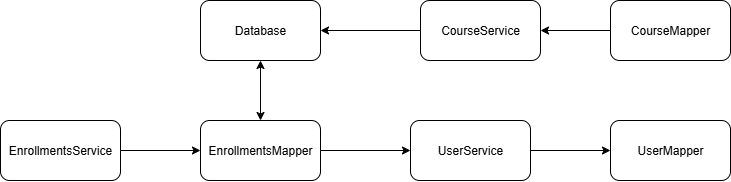

The diagram above was exported from draw.io. Its source (the exported page's mxGraphModel, read from the mxfile embedded in the PNG):
<mxGraphModel dx="840" dy="938" grid="1" gridSize="10" guides="1" tooltips="1" connect="1" arrows="1" fold="1" page="1" pageScale="1" pageWidth="850" pageHeight="1100" math="0" shadow="0">
  <root>
    <mxCell id="0" />
    <mxCell id="1" parent="0" />
    <mxCell id="xAqDUhRkyi5PWOLRowke-5" style="edgeStyle=orthogonalEdgeStyle;rounded=0;orthogonalLoop=1;jettySize=auto;html=1;exitX=1;exitY=0.5;exitDx=0;exitDy=0;entryX=0;entryY=0.5;entryDx=0;entryDy=0;" parent="1" source="xAqDUhRkyi5PWOLRowke-1" target="xAqDUhRkyi5PWOLRowke-2" edge="1">
      <mxGeometry relative="1" as="geometry" />
    </mxCell>
    <mxCell id="xAqDUhRkyi5PWOLRowke-1" value="EnrollmentsService" style="rounded=1;whiteSpace=wrap;html=1;" parent="1" vertex="1">
      <mxGeometry x="190" y="240" width="120" height="60" as="geometry" />
    </mxCell>
    <mxCell id="xAqDUhRkyi5PWOLRowke-8" style="edgeStyle=orthogonalEdgeStyle;rounded=0;orthogonalLoop=1;jettySize=auto;html=1;exitX=1;exitY=0.5;exitDx=0;exitDy=0;" parent="1" source="xAqDUhRkyi5PWOLRowke-2" target="xAqDUhRkyi5PWOLRowke-3" edge="1">
      <mxGeometry relative="1" as="geometry" />
    </mxCell>
    <mxCell id="xAqDUhRkyi5PWOLRowke-2" value="EnrollmentsMapper" style="rounded=1;whiteSpace=wrap;html=1;" parent="1" vertex="1">
      <mxGeometry x="390" y="240" width="120" height="60" as="geometry" />
    </mxCell>
    <mxCell id="75vHlCWM45zYpbFak8Ll-2" style="edgeStyle=orthogonalEdgeStyle;rounded=0;orthogonalLoop=1;jettySize=auto;html=1;exitX=1;exitY=0.5;exitDx=0;exitDy=0;entryX=0;entryY=0.5;entryDx=0;entryDy=0;" edge="1" parent="1" source="xAqDUhRkyi5PWOLRowke-3" target="75vHlCWM45zYpbFak8Ll-1">
      <mxGeometry relative="1" as="geometry" />
    </mxCell>
    <mxCell id="xAqDUhRkyi5PWOLRowke-3" value="UserService" style="rounded=1;whiteSpace=wrap;html=1;" parent="1" vertex="1">
      <mxGeometry x="600" y="240" width="120" height="60" as="geometry" />
    </mxCell>
    <mxCell id="xAqDUhRkyi5PWOLRowke-4" value="Database" style="rounded=1;whiteSpace=wrap;html=1;" parent="1" vertex="1">
      <mxGeometry x="390" y="120" width="120" height="60" as="geometry" />
    </mxCell>
    <mxCell id="xAqDUhRkyi5PWOLRowke-7" value="" style="endArrow=classic;startArrow=classic;html=1;rounded=0;entryX=0.5;entryY=1;entryDx=0;entryDy=0;exitX=0.5;exitY=0;exitDx=0;exitDy=0;" parent="1" source="xAqDUhRkyi5PWOLRowke-2" target="xAqDUhRkyi5PWOLRowke-4" edge="1">
      <mxGeometry width="50" height="50" relative="1" as="geometry">
        <mxPoint x="540" y="380" as="sourcePoint" />
        <mxPoint x="590" y="330" as="targetPoint" />
      </mxGeometry>
    </mxCell>
    <mxCell id="75vHlCWM45zYpbFak8Ll-1" value="UserMapper" style="rounded=1;whiteSpace=wrap;html=1;" vertex="1" parent="1">
      <mxGeometry x="800" y="240" width="120" height="60" as="geometry" />
    </mxCell>
    <mxCell id="75vHlCWM45zYpbFak8Ll-6" value="" style="edgeStyle=orthogonalEdgeStyle;rounded=0;orthogonalLoop=1;jettySize=auto;html=1;" edge="1" parent="1" source="75vHlCWM45zYpbFak8Ll-3" target="xAqDUhRkyi5PWOLRowke-4">
      <mxGeometry relative="1" as="geometry" />
    </mxCell>
    <mxCell id="75vHlCWM45zYpbFak8Ll-3" value="CourseService" style="rounded=1;whiteSpace=wrap;html=1;" vertex="1" parent="1">
      <mxGeometry x="610" y="120" width="120" height="60" as="geometry" />
    </mxCell>
    <mxCell id="75vHlCWM45zYpbFak8Ll-7" value="" style="edgeStyle=orthogonalEdgeStyle;rounded=0;orthogonalLoop=1;jettySize=auto;html=1;" edge="1" parent="1" source="75vHlCWM45zYpbFak8Ll-4" target="75vHlCWM45zYpbFak8Ll-3">
      <mxGeometry relative="1" as="geometry" />
    </mxCell>
    <mxCell id="75vHlCWM45zYpbFak8Ll-4" value="CourseMapper" style="rounded=1;whiteSpace=wrap;html=1;" vertex="1" parent="1">
      <mxGeometry x="800" y="120" width="120" height="60" as="geometry" />
    </mxCell>
  </root>
</mxGraphModel>